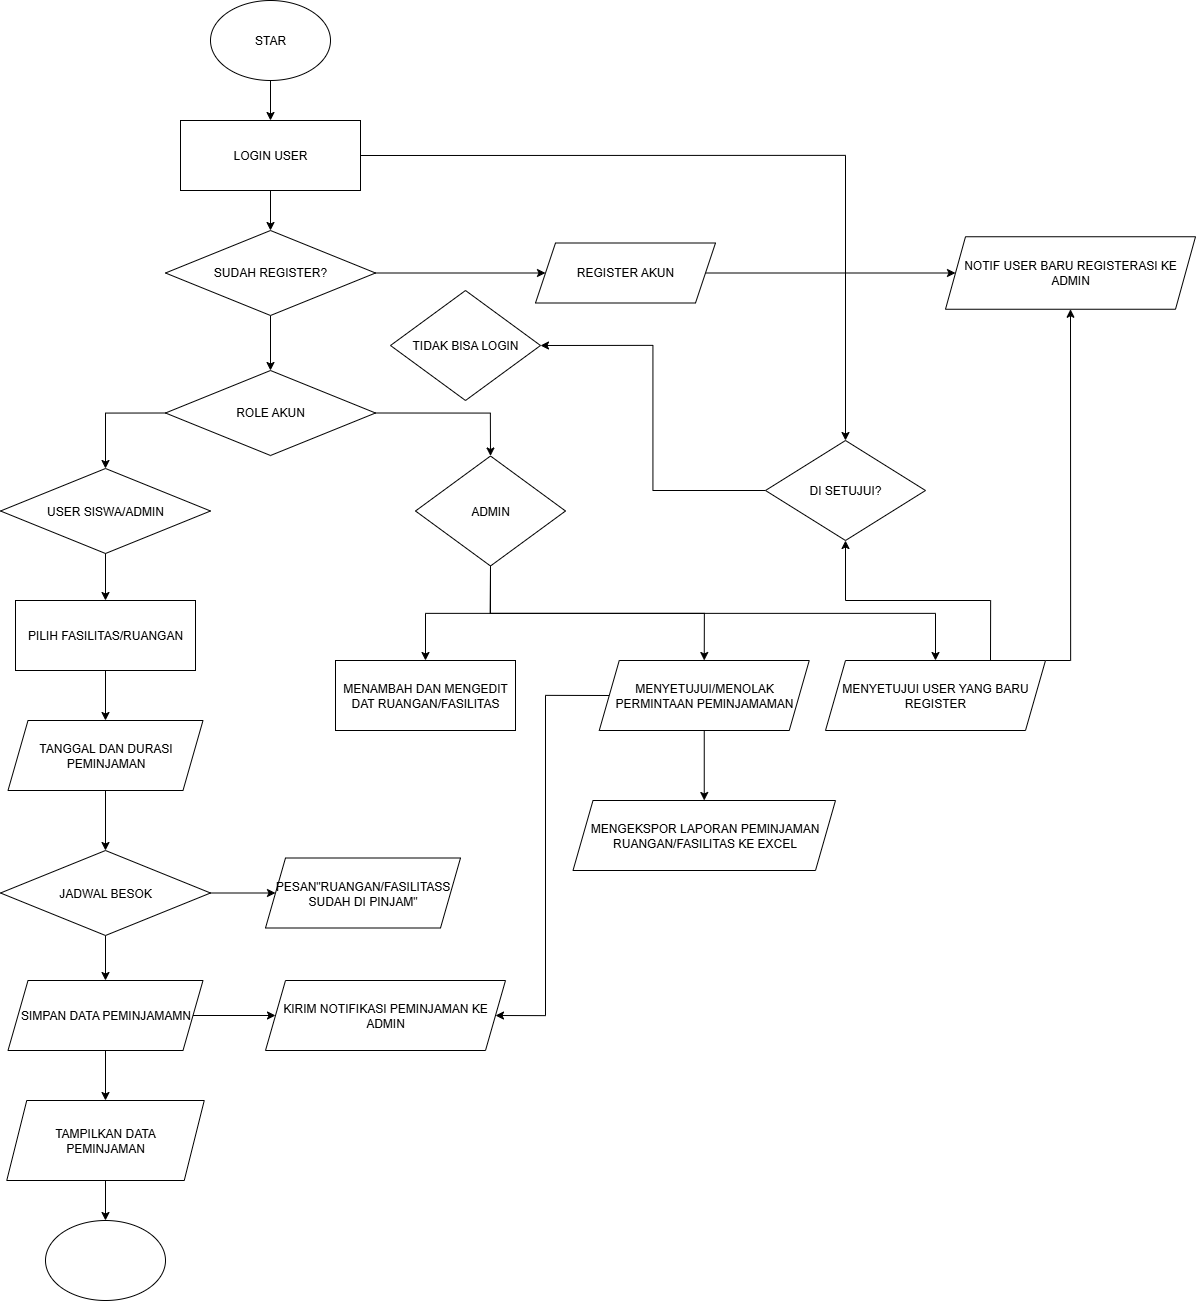

The diagram above was exported from draw.io. Its source (the exported page's mxGraphModel, read from the mxfile embedded in the PNG):
<mxGraphModel dx="3834" dy="1386" grid="1" gridSize="10" guides="1" tooltips="1" connect="1" arrows="1" fold="1" page="1" pageScale="1" pageWidth="850" pageHeight="1100" math="0" shadow="0">
  <root>
    <mxCell id="0" />
    <mxCell id="1" parent="0" />
    <mxCell id="TEXhRUGsuqANE0LKZOCi-30" style="edgeStyle=orthogonalEdgeStyle;rounded=0;orthogonalLoop=1;jettySize=auto;html=1;exitX=0.5;exitY=1;exitDx=0;exitDy=0;entryX=0.5;entryY=0;entryDx=0;entryDy=0;" edge="1" parent="1" source="TEXhRUGsuqANE0LKZOCi-2" target="TEXhRUGsuqANE0LKZOCi-29">
      <mxGeometry relative="1" as="geometry" />
    </mxCell>
    <mxCell id="TEXhRUGsuqANE0LKZOCi-2" value="STAR" style="ellipse;whiteSpace=wrap;html=1;" vertex="1" parent="1">
      <mxGeometry x="245" y="40" width="120" height="80" as="geometry" />
    </mxCell>
    <mxCell id="TEXhRUGsuqANE0LKZOCi-22" style="edgeStyle=orthogonalEdgeStyle;rounded=0;orthogonalLoop=1;jettySize=auto;html=1;exitX=0.5;exitY=1;exitDx=0;exitDy=0;" edge="1" parent="1" source="TEXhRUGsuqANE0LKZOCi-13" target="TEXhRUGsuqANE0LKZOCi-21">
      <mxGeometry relative="1" as="geometry" />
    </mxCell>
    <mxCell id="TEXhRUGsuqANE0LKZOCi-13" value="TANGGAL DAN DURASI PEMINJAMAN" style="shape=parallelogram;perimeter=parallelogramPerimeter;whiteSpace=wrap;html=1;fixedSize=1;" vertex="1" parent="1">
      <mxGeometry x="42.5" y="760" width="195" height="70" as="geometry" />
    </mxCell>
    <mxCell id="TEXhRUGsuqANE0LKZOCi-35" style="edgeStyle=orthogonalEdgeStyle;rounded=0;orthogonalLoop=1;jettySize=auto;html=1;exitX=0.5;exitY=1;exitDx=0;exitDy=0;entryX=0.5;entryY=0;entryDx=0;entryDy=0;" edge="1" parent="1" source="TEXhRUGsuqANE0LKZOCi-14" target="TEXhRUGsuqANE0LKZOCi-34">
      <mxGeometry relative="1" as="geometry" />
    </mxCell>
    <mxCell id="TEXhRUGsuqANE0LKZOCi-14" value="USER SISWA/ADMIN" style="rhombus;whiteSpace=wrap;html=1;" vertex="1" parent="1">
      <mxGeometry x="35" y="508" width="210" height="85" as="geometry" />
    </mxCell>
    <mxCell id="TEXhRUGsuqANE0LKZOCi-24" style="edgeStyle=orthogonalEdgeStyle;rounded=0;orthogonalLoop=1;jettySize=auto;html=1;exitX=0.5;exitY=1;exitDx=0;exitDy=0;entryX=0.5;entryY=0;entryDx=0;entryDy=0;" edge="1" parent="1" source="TEXhRUGsuqANE0LKZOCi-21" target="TEXhRUGsuqANE0LKZOCi-23">
      <mxGeometry relative="1" as="geometry" />
    </mxCell>
    <mxCell id="TEXhRUGsuqANE0LKZOCi-64" style="edgeStyle=orthogonalEdgeStyle;rounded=0;orthogonalLoop=1;jettySize=auto;html=1;exitX=1;exitY=0.5;exitDx=0;exitDy=0;entryX=0;entryY=0.5;entryDx=0;entryDy=0;" edge="1" parent="1" source="TEXhRUGsuqANE0LKZOCi-21" target="TEXhRUGsuqANE0LKZOCi-62">
      <mxGeometry relative="1" as="geometry" />
    </mxCell>
    <mxCell id="TEXhRUGsuqANE0LKZOCi-21" value="JADWAL BESOK" style="rhombus;whiteSpace=wrap;html=1;" vertex="1" parent="1">
      <mxGeometry x="35" y="890" width="210" height="85" as="geometry" />
    </mxCell>
    <mxCell id="TEXhRUGsuqANE0LKZOCi-26" style="edgeStyle=orthogonalEdgeStyle;rounded=0;orthogonalLoop=1;jettySize=auto;html=1;exitX=0.5;exitY=1;exitDx=0;exitDy=0;entryX=0.5;entryY=0;entryDx=0;entryDy=0;" edge="1" parent="1" source="TEXhRUGsuqANE0LKZOCi-23" target="TEXhRUGsuqANE0LKZOCi-25">
      <mxGeometry relative="1" as="geometry" />
    </mxCell>
    <mxCell id="TEXhRUGsuqANE0LKZOCi-65" style="edgeStyle=orthogonalEdgeStyle;rounded=0;orthogonalLoop=1;jettySize=auto;html=1;exitX=1;exitY=0.5;exitDx=0;exitDy=0;entryX=0;entryY=0.5;entryDx=0;entryDy=0;" edge="1" parent="1" source="TEXhRUGsuqANE0LKZOCi-23" target="TEXhRUGsuqANE0LKZOCi-63">
      <mxGeometry relative="1" as="geometry" />
    </mxCell>
    <mxCell id="TEXhRUGsuqANE0LKZOCi-23" value="SIMPAN DATA PEMINJAMAMN" style="shape=parallelogram;perimeter=parallelogramPerimeter;whiteSpace=wrap;html=1;fixedSize=1;" vertex="1" parent="1">
      <mxGeometry x="42.5" y="1020" width="195" height="70" as="geometry" />
    </mxCell>
    <mxCell id="TEXhRUGsuqANE0LKZOCi-70" style="edgeStyle=orthogonalEdgeStyle;rounded=0;orthogonalLoop=1;jettySize=auto;html=1;exitX=0.5;exitY=1;exitDx=0;exitDy=0;entryX=0.5;entryY=0;entryDx=0;entryDy=0;" edge="1" parent="1" source="TEXhRUGsuqANE0LKZOCi-25" target="TEXhRUGsuqANE0LKZOCi-69">
      <mxGeometry relative="1" as="geometry" />
    </mxCell>
    <mxCell id="TEXhRUGsuqANE0LKZOCi-25" value="TAMPILKAN DATA&lt;div&gt;PEMINJAMAN&lt;/div&gt;" style="shape=parallelogram;perimeter=parallelogramPerimeter;whiteSpace=wrap;html=1;fixedSize=1;" vertex="1" parent="1">
      <mxGeometry x="41.25" y="1140" width="197.5" height="80" as="geometry" />
    </mxCell>
    <mxCell id="TEXhRUGsuqANE0LKZOCi-33" style="edgeStyle=orthogonalEdgeStyle;rounded=0;orthogonalLoop=1;jettySize=auto;html=1;exitX=0;exitY=0.5;exitDx=0;exitDy=0;entryX=0.5;entryY=0;entryDx=0;entryDy=0;" edge="1" parent="1" source="TEXhRUGsuqANE0LKZOCi-27" target="TEXhRUGsuqANE0LKZOCi-14">
      <mxGeometry relative="1" as="geometry" />
    </mxCell>
    <mxCell id="TEXhRUGsuqANE0LKZOCi-52" style="edgeStyle=orthogonalEdgeStyle;rounded=0;orthogonalLoop=1;jettySize=auto;html=1;exitX=1;exitY=0.5;exitDx=0;exitDy=0;entryX=0.5;entryY=0;entryDx=0;entryDy=0;" edge="1" parent="1" source="TEXhRUGsuqANE0LKZOCi-27" target="TEXhRUGsuqANE0LKZOCi-51">
      <mxGeometry relative="1" as="geometry" />
    </mxCell>
    <mxCell id="TEXhRUGsuqANE0LKZOCi-27" value="ROLE AKUN" style="rhombus;whiteSpace=wrap;html=1;" vertex="1" parent="1">
      <mxGeometry x="200" y="410" width="210" height="85" as="geometry" />
    </mxCell>
    <mxCell id="TEXhRUGsuqANE0LKZOCi-32" style="edgeStyle=orthogonalEdgeStyle;rounded=0;orthogonalLoop=1;jettySize=auto;html=1;exitX=0.5;exitY=1;exitDx=0;exitDy=0;entryX=0.5;entryY=0;entryDx=0;entryDy=0;" edge="1" parent="1" source="TEXhRUGsuqANE0LKZOCi-28" target="TEXhRUGsuqANE0LKZOCi-27">
      <mxGeometry relative="1" as="geometry" />
    </mxCell>
    <mxCell id="TEXhRUGsuqANE0LKZOCi-38" style="edgeStyle=orthogonalEdgeStyle;rounded=0;orthogonalLoop=1;jettySize=auto;html=1;exitX=1;exitY=0.5;exitDx=0;exitDy=0;entryX=0;entryY=0.5;entryDx=0;entryDy=0;" edge="1" parent="1" source="TEXhRUGsuqANE0LKZOCi-28" target="TEXhRUGsuqANE0LKZOCi-37">
      <mxGeometry relative="1" as="geometry" />
    </mxCell>
    <mxCell id="TEXhRUGsuqANE0LKZOCi-28" value="SUDAH REGISTER?" style="rhombus;whiteSpace=wrap;html=1;" vertex="1" parent="1">
      <mxGeometry x="200" y="270" width="210" height="85" as="geometry" />
    </mxCell>
    <mxCell id="TEXhRUGsuqANE0LKZOCi-31" style="edgeStyle=orthogonalEdgeStyle;rounded=0;orthogonalLoop=1;jettySize=auto;html=1;exitX=0.5;exitY=1;exitDx=0;exitDy=0;entryX=0.5;entryY=0;entryDx=0;entryDy=0;" edge="1" parent="1" source="TEXhRUGsuqANE0LKZOCi-29" target="TEXhRUGsuqANE0LKZOCi-28">
      <mxGeometry relative="1" as="geometry" />
    </mxCell>
    <mxCell id="TEXhRUGsuqANE0LKZOCi-50" style="edgeStyle=orthogonalEdgeStyle;rounded=0;orthogonalLoop=1;jettySize=auto;html=1;exitX=1;exitY=0.5;exitDx=0;exitDy=0;entryX=0.5;entryY=0;entryDx=0;entryDy=0;" edge="1" parent="1" source="TEXhRUGsuqANE0LKZOCi-29" target="TEXhRUGsuqANE0LKZOCi-43">
      <mxGeometry relative="1" as="geometry" />
    </mxCell>
    <mxCell id="TEXhRUGsuqANE0LKZOCi-29" value="LOGIN USER" style="rounded=0;whiteSpace=wrap;html=1;" vertex="1" parent="1">
      <mxGeometry x="215" y="160" width="180" height="70" as="geometry" />
    </mxCell>
    <mxCell id="TEXhRUGsuqANE0LKZOCi-36" style="edgeStyle=orthogonalEdgeStyle;rounded=0;orthogonalLoop=1;jettySize=auto;html=1;exitX=0.5;exitY=1;exitDx=0;exitDy=0;entryX=0.5;entryY=0;entryDx=0;entryDy=0;" edge="1" parent="1" source="TEXhRUGsuqANE0LKZOCi-34" target="TEXhRUGsuqANE0LKZOCi-13">
      <mxGeometry relative="1" as="geometry" />
    </mxCell>
    <mxCell id="TEXhRUGsuqANE0LKZOCi-34" value="PILIH FASILITAS/RUANGAN" style="rounded=0;whiteSpace=wrap;html=1;" vertex="1" parent="1">
      <mxGeometry x="50" y="640" width="180" height="70" as="geometry" />
    </mxCell>
    <mxCell id="TEXhRUGsuqANE0LKZOCi-40" style="edgeStyle=orthogonalEdgeStyle;rounded=0;orthogonalLoop=1;jettySize=auto;html=1;exitX=1;exitY=0.5;exitDx=0;exitDy=0;entryX=0;entryY=0.5;entryDx=0;entryDy=0;" edge="1" parent="1" source="TEXhRUGsuqANE0LKZOCi-37" target="TEXhRUGsuqANE0LKZOCi-39">
      <mxGeometry relative="1" as="geometry" />
    </mxCell>
    <mxCell id="TEXhRUGsuqANE0LKZOCi-37" value="REGISTER AKUN" style="shape=parallelogram;perimeter=parallelogramPerimeter;whiteSpace=wrap;html=1;fixedSize=1;" vertex="1" parent="1">
      <mxGeometry x="570" y="282.5" width="180" height="60" as="geometry" />
    </mxCell>
    <mxCell id="TEXhRUGsuqANE0LKZOCi-39" value="NOTIF USER BARU REGISTERASI KE ADMIN" style="shape=parallelogram;perimeter=parallelogramPerimeter;whiteSpace=wrap;html=1;fixedSize=1;" vertex="1" parent="1">
      <mxGeometry x="980" y="276.25" width="250" height="72.5" as="geometry" />
    </mxCell>
    <mxCell id="TEXhRUGsuqANE0LKZOCi-41" value="TIDAK BISA LOGIN" style="rhombus;whiteSpace=wrap;html=1;" vertex="1" parent="1">
      <mxGeometry x="425" y="330" width="150" height="110" as="geometry" />
    </mxCell>
    <mxCell id="TEXhRUGsuqANE0LKZOCi-46" style="edgeStyle=orthogonalEdgeStyle;rounded=0;orthogonalLoop=1;jettySize=auto;html=1;exitX=0;exitY=0.5;exitDx=0;exitDy=0;entryX=1;entryY=0.5;entryDx=0;entryDy=0;" edge="1" parent="1" source="TEXhRUGsuqANE0LKZOCi-43" target="TEXhRUGsuqANE0LKZOCi-41">
      <mxGeometry relative="1" as="geometry" />
    </mxCell>
    <mxCell id="TEXhRUGsuqANE0LKZOCi-43" value="DI SETUJUI?" style="rhombus;whiteSpace=wrap;html=1;" vertex="1" parent="1">
      <mxGeometry x="800" y="480" width="160" height="100" as="geometry" />
    </mxCell>
    <mxCell id="TEXhRUGsuqANE0LKZOCi-58" style="edgeStyle=orthogonalEdgeStyle;rounded=0;orthogonalLoop=1;jettySize=auto;html=1;exitX=0.5;exitY=1;exitDx=0;exitDy=0;entryX=0.5;entryY=0;entryDx=0;entryDy=0;" edge="1" parent="1" source="TEXhRUGsuqANE0LKZOCi-51" target="TEXhRUGsuqANE0LKZOCi-56">
      <mxGeometry relative="1" as="geometry" />
    </mxCell>
    <mxCell id="TEXhRUGsuqANE0LKZOCi-59" style="edgeStyle=orthogonalEdgeStyle;rounded=0;orthogonalLoop=1;jettySize=auto;html=1;exitX=0.5;exitY=1;exitDx=0;exitDy=0;entryX=0.5;entryY=0;entryDx=0;entryDy=0;" edge="1" parent="1" source="TEXhRUGsuqANE0LKZOCi-51" target="TEXhRUGsuqANE0LKZOCi-55">
      <mxGeometry relative="1" as="geometry" />
    </mxCell>
    <mxCell id="TEXhRUGsuqANE0LKZOCi-60" style="edgeStyle=orthogonalEdgeStyle;rounded=0;orthogonalLoop=1;jettySize=auto;html=1;exitX=0.5;exitY=1;exitDx=0;exitDy=0;entryX=0.5;entryY=0;entryDx=0;entryDy=0;" edge="1" parent="1" source="TEXhRUGsuqANE0LKZOCi-51" target="TEXhRUGsuqANE0LKZOCi-54">
      <mxGeometry relative="1" as="geometry" />
    </mxCell>
    <mxCell id="TEXhRUGsuqANE0LKZOCi-51" value="ADMIN" style="rhombus;whiteSpace=wrap;html=1;" vertex="1" parent="1">
      <mxGeometry x="450" y="495.5" width="150" height="110" as="geometry" />
    </mxCell>
    <mxCell id="TEXhRUGsuqANE0LKZOCi-67" style="edgeStyle=orthogonalEdgeStyle;rounded=0;orthogonalLoop=1;jettySize=auto;html=1;exitX=0.75;exitY=0;exitDx=0;exitDy=0;entryX=0.5;entryY=1;entryDx=0;entryDy=0;" edge="1" parent="1" source="TEXhRUGsuqANE0LKZOCi-54" target="TEXhRUGsuqANE0LKZOCi-39">
      <mxGeometry relative="1" as="geometry">
        <Array as="points">
          <mxPoint x="1105" y="700" />
        </Array>
      </mxGeometry>
    </mxCell>
    <mxCell id="TEXhRUGsuqANE0LKZOCi-68" style="edgeStyle=orthogonalEdgeStyle;rounded=0;orthogonalLoop=1;jettySize=auto;html=1;exitX=0.75;exitY=0;exitDx=0;exitDy=0;entryX=0.5;entryY=1;entryDx=0;entryDy=0;" edge="1" parent="1" source="TEXhRUGsuqANE0LKZOCi-54" target="TEXhRUGsuqANE0LKZOCi-43">
      <mxGeometry relative="1" as="geometry" />
    </mxCell>
    <mxCell id="TEXhRUGsuqANE0LKZOCi-54" value="MENYETUJUI USER YANG BARU REGISTER" style="shape=parallelogram;perimeter=parallelogramPerimeter;whiteSpace=wrap;html=1;fixedSize=1;" vertex="1" parent="1">
      <mxGeometry x="860" y="700" width="220" height="70" as="geometry" />
    </mxCell>
    <mxCell id="TEXhRUGsuqANE0LKZOCi-61" style="edgeStyle=orthogonalEdgeStyle;rounded=0;orthogonalLoop=1;jettySize=auto;html=1;exitX=0.5;exitY=1;exitDx=0;exitDy=0;entryX=0.5;entryY=0;entryDx=0;entryDy=0;" edge="1" parent="1" source="TEXhRUGsuqANE0LKZOCi-55" target="TEXhRUGsuqANE0LKZOCi-57">
      <mxGeometry relative="1" as="geometry" />
    </mxCell>
    <mxCell id="UFbzO0GfnvAxCRRnsP1q-2" style="edgeStyle=orthogonalEdgeStyle;rounded=0;orthogonalLoop=1;jettySize=auto;html=1;exitX=0;exitY=0.5;exitDx=0;exitDy=0;entryX=1;entryY=0.5;entryDx=0;entryDy=0;" edge="1" parent="1" source="TEXhRUGsuqANE0LKZOCi-55" target="TEXhRUGsuqANE0LKZOCi-63">
      <mxGeometry relative="1" as="geometry">
        <Array as="points">
          <mxPoint x="580" y="735" />
          <mxPoint x="580" y="1055" />
        </Array>
      </mxGeometry>
    </mxCell>
    <mxCell id="TEXhRUGsuqANE0LKZOCi-55" value="MENYETUJUI/MENOLAK PERMINTAAN PEMINJAMAMAN" style="shape=parallelogram;perimeter=parallelogramPerimeter;whiteSpace=wrap;html=1;fixedSize=1;" vertex="1" parent="1">
      <mxGeometry x="633.75" y="700" width="210" height="70" as="geometry" />
    </mxCell>
    <mxCell id="TEXhRUGsuqANE0LKZOCi-56" value="MENAMBAH DAN MENGEDIT DAT RUANGAN/FASILITAS" style="rounded=0;whiteSpace=wrap;html=1;" vertex="1" parent="1">
      <mxGeometry x="370" y="700" width="180" height="70" as="geometry" />
    </mxCell>
    <mxCell id="TEXhRUGsuqANE0LKZOCi-57" value="MENGEKSPOR LAPORAN PEMINJAMAN RUANGAN/FASILITAS KE EXCEL" style="shape=parallelogram;perimeter=parallelogramPerimeter;whiteSpace=wrap;html=1;fixedSize=1;" vertex="1" parent="1">
      <mxGeometry x="607.5" y="840" width="262.5" height="70" as="geometry" />
    </mxCell>
    <mxCell id="TEXhRUGsuqANE0LKZOCi-62" value="PESAN&quot;RUANGAN/FASILITASS SUDAH DI PINJAM&quot;" style="shape=parallelogram;perimeter=parallelogramPerimeter;whiteSpace=wrap;html=1;fixedSize=1;" vertex="1" parent="1">
      <mxGeometry x="300" y="897.5" width="195" height="70" as="geometry" />
    </mxCell>
    <mxCell id="TEXhRUGsuqANE0LKZOCi-63" value="KIRIM NOTIFIKASI PEMINJAMAN KE ADMIN" style="shape=parallelogram;perimeter=parallelogramPerimeter;whiteSpace=wrap;html=1;fixedSize=1;" vertex="1" parent="1">
      <mxGeometry x="300" y="1020" width="240" height="70" as="geometry" />
    </mxCell>
    <mxCell id="TEXhRUGsuqANE0LKZOCi-69" value="" style="ellipse;whiteSpace=wrap;html=1;" vertex="1" parent="1">
      <mxGeometry x="80" y="1260" width="120" height="80" as="geometry" />
    </mxCell>
  </root>
</mxGraphModel>